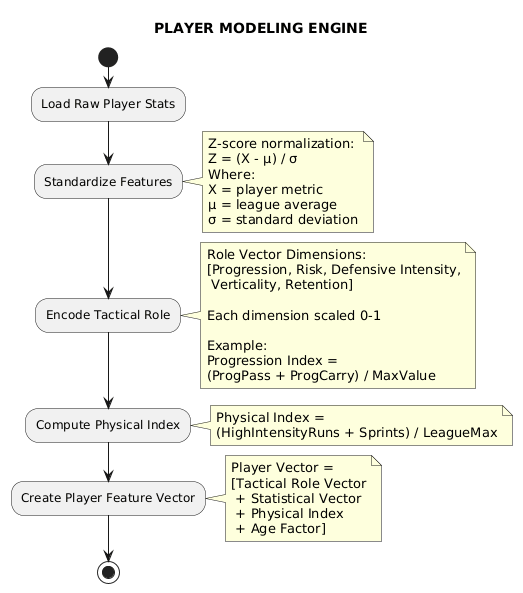

The diagram above was rendered by PlantUML. Its source (embedded in the PNG):
@startuml
title PLAYER MODELING ENGINE

start

:Load Raw Player Stats;

:Standardize Features;
note right
Z-score normalization:
Z = (X - μ) / σ
Where:
X = player metric
μ = league average
σ = standard deviation
end note

:Encode Tactical Role;

note right
Role Vector Dimensions:
[Progression, Risk, Defensive Intensity,
 Verticality, Retention]

Each dimension scaled 0-1

Example:
Progression Index =
(ProgPass + ProgCarry) / MaxValue
end note

:Compute Physical Index;

note right
Physical Index =
(HighIntensityRuns + Sprints) / LeagueMax
end note

:Create Player Feature Vector;

note right
Player Vector =
[Tactical Role Vector
 + Statistical Vector
 + Physical Index
 + Age Factor]
end note

stop
@enduml